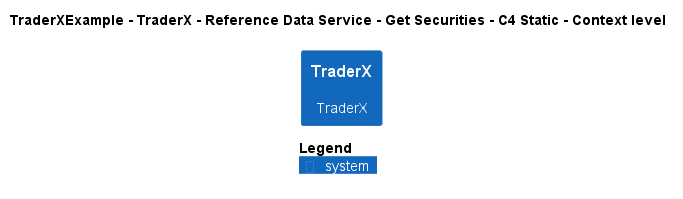

The diagram above was rendered by PlantUML. Its source (embedded in the PNG):
@startuml
!pragma layout smetana
!include ..\..\..\..\..\..\..\.c4s\C4_Context.puml

AddElementTag("c4interflow:lifecycle:new", $bgColor=green, $fontColor=#ffffff, $borderColor=green, $shadowing="False")
AddElementTag("c4interflow:lifecycle:changed", $bgColor=orange, $fontColor=#ffffff, $borderColor=orange, $shadowing="False")
AddElementTag("c4interflow:lifecycle:removed", $bgColor=red, $fontColor=#ffffff, $borderColor=red, $shadowing="False")

AddRelTag("c4interflow:lifecycle:new", $textColor=green, $lineColor=green)
AddRelTag("c4interflow:lifecycle:changed", $textColor=orange, $lineColor=orange)
AddRelTag("c4interflow:lifecycle:removed", $textColor=red, $lineColor=red)

SHOW_PERSON_PORTRAIT()
LAYOUT_TOP_DOWN()

skinparam linetype polyline

title TraderXExample - TraderX - Reference Data Service - Get Securities - C4 Static - Context level

System(TraderXExample.SoftwareSystems.TraderX, "TraderX", "TraderX")



SHOW_LEGEND()
@enduml